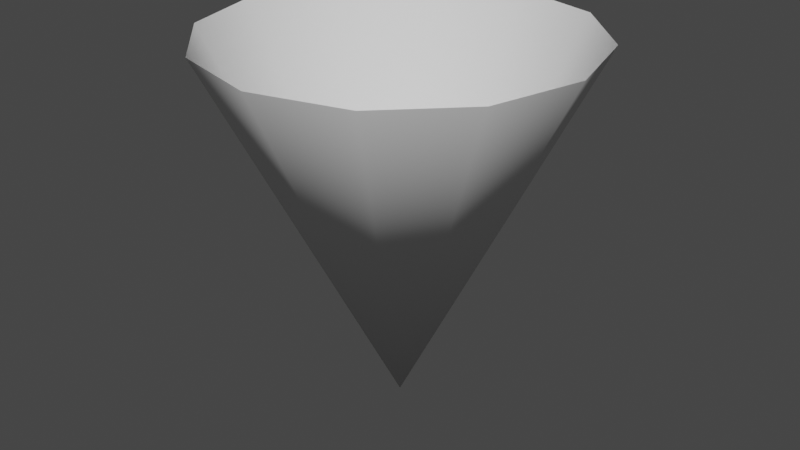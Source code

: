 # Source: cone.blend  (saved by Blender 2.91.10; exported with 4.5.12 LTS)
import bpy
from mathutils import Matrix  # noqa: F401  (used for matrix-valued properties, if any)

bpy.ops.wm.read_factory_settings(use_empty=True)
scene = bpy.context.scene
scene.name = 'Scene'

# ---- collections
col_collection = bpy.data.collections.new('Collection'); scene.collection.children.link(col_collection)

# ---- world
world_world = bpy.data.worlds.new('World'); scene.world = world_world
world_world.use_nodes = True; world_world.node_tree.nodes.clear()
_N = world_world.node_tree.nodes; _L = world_world.node_tree.links
n0 = _N.new('ShaderNodeOutputWorld'); n0.name = 'World Output'; n0.location = (300, 300)
n1 = _N.new('ShaderNodeBackground'); n1.name = 'Background'; n1.location = (10, 300)
n1.inputs[0].default_value = (0.05088, 0.05088, 0.05088, 1.0)
_L.new(n1.outputs[0], n0.inputs[0])
n0.is_active_output = True
world_world.color = (0.05088, 0.05088, 0.05088)
world_world.use_sun_shadow = False
world_world.sun_shadow_jitter_overblur = 0.0

# ---- meshes
me_cylinder = bpy.data.meshes.new('Cylinder')
me_cylinder.from_pydata([(-4.967e-09, 1.987e-08, -0.5926), (0.0, 0.5, 0.4074), (0.25, 0.433, 0.4074), (0.433, 0.25, 0.4074), (0.5, 6.755e-08, 0.4074), (0.433, -0.25, 0.4074), (0.25, -0.433, 0.4074), (7.55e-08, -0.5, 0.4074), (-0.25, -0.433, 0.4074), (-0.433, -0.25, 0.4074), (-0.5, -1.43e-07, 0.4074), (-0.433, 0.25, 0.4074), (-0.25, 0.433, 0.4074)], [], [(0, 1, 2), (0, 2, 3), (0, 3, 4), (0, 4, 5), (0, 5, 6), (0, 6, 7), (0, 7, 8), (0, 8, 9), (0, 9, 10), (0, 10, 11), (0, 11, 12), (0, 12, 1)])
me_cylinder.polygons.foreach_set('use_smooth', [True] * 12)
_uv = me_cylinder.uv_layers.new(name='UVMap')
_uv.uv.foreach_set('vector', [1.0, 0.5, 1.0, 1.0, 0.9167, 1.0, 0.9167, 0.5, 0.9167, 1.0, 0.8333, 1.0, 0.8333, 0.5, 0.8333, 1.0, 0.75, 1.0, 0.75, 0.5, 0.75, 1.0, 0.6667, 1.0, 0.6667, 0.5, 0.6667, 1.0, 0.5833, 1.0, 0.5833, 0.5, 0.5833, 1.0, 0.5, 1.0, 0.5, 0.5, 0.5, 1.0, 0.4167, 1.0, 0.4167, 0.5, 0.4167, 1.0, 0.3333, 1.0, 0.3333, 0.5, 0.3333, 1.0, 0.25, 1.0, 0.25, 0.5, 0.25, 1.0, 0.1667, 1.0, 0.1667, 0.5, 0.1667, 1.0, 0.08333, 1.0, 0.08333, 0.5, 0.08333, 1.0, 7.451e-08, 1.0])
me_cylinder.use_remesh_fix_poles = True
me_cylinder.use_remesh_preserve_attributes = False
me_cylinder.use_mirror_vertex_groups = False
me_cylinder.update()

# ---- objects
ob_cylinder = bpy.data.objects.new('Cylinder', me_cylinder)

# ---- transforms, parenting, visibility, modifiers, constraints
ob_cylinder.location = (0.0, 0.0, 0.0)
ob_cylinder.lineart.crease_threshold = 0.0

# ---- collection membership
col_collection.objects.link(ob_cylinder)

# ---- scene / render settings (as saved in the file)
scene.frame_start = 1; scene.frame_end = 250; scene.frame_set(1)
scene.render.engine = 'BLENDER_EEVEE_NEXT'
scene.cycles.use_denoising = False
scene.cycles.samples = 128
scene.cycles.sampling_pattern = 'TABULATED_SOBOL'
scene.cycles.use_adaptive_sampling = False
scene.cycles.use_light_tree = False
scene.view_settings.view_transform = 'Filmic'
bpy.context.view_layer.update()

# ---- added for rendering (the .blend has no active camera and no usable light): camera, sun
cam_auto = bpy.data.cameras.new('AutoCamera')
cam_auto.lens = 50.0
cam_auto.sensor_width = 36.0
cam_auto.clip_end = 1000.0
ob_auto_camera = bpy.data.objects.new('AutoCamera', cam_auto)
scene.collection.objects.link(ob_auto_camera)
ob_auto_camera.location = (1.60254, -1.92304, 1.18938)
ob_auto_camera.rotation_euler = (1.09748, -7.21219e-08, 0.694738)
scene.camera = ob_auto_camera
light_auto_sun = bpy.data.lights.new('AutoSun', 'SUN')
light_auto_sun.energy = 3.0
light_auto_sun.angle = 0.0523599
ob_auto_sun = bpy.data.objects.new('AutoSun', light_auto_sun)
scene.collection.objects.link(ob_auto_sun)
ob_auto_sun.rotation_euler = (0.872665, 0.174533, 0.523599)
bpy.context.view_layer.update()
